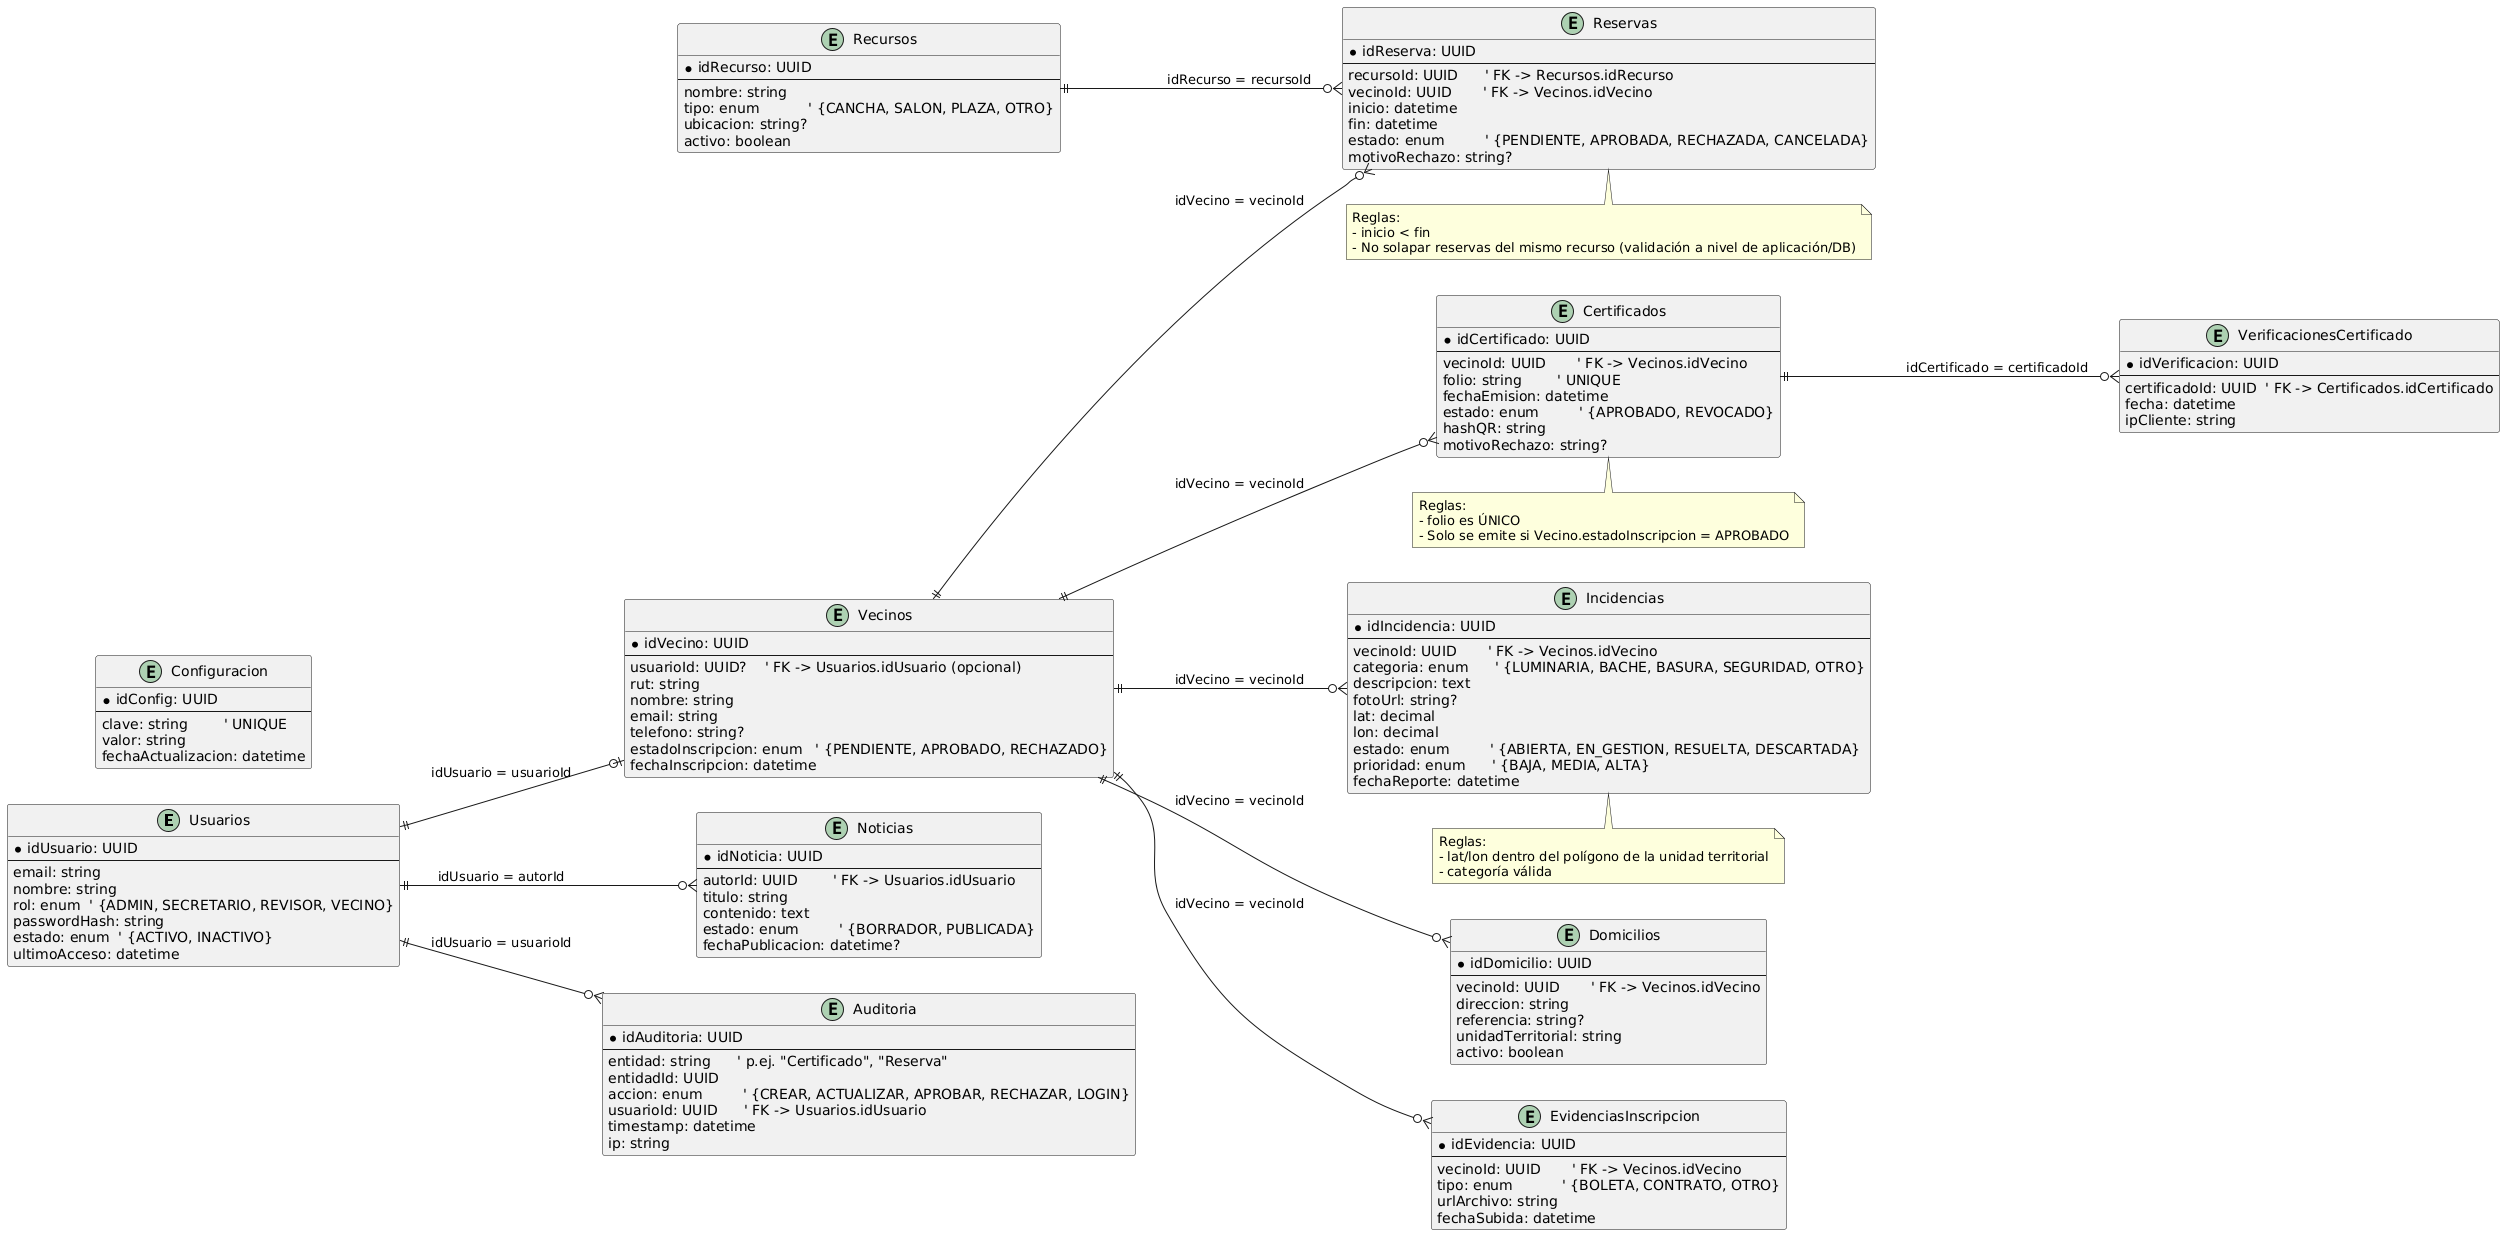

The diagram above was rendered by PlantUML. Its source (embedded in the PNG):
@startuml
' ERD - Sistema Unidad Territorial
' Notación patas de cuervo:
'   ||  = exactamente uno (lado con PK)
'   |o  = cero o uno
'   }o  = cero o muchos
'   }|  = uno o muchos

hide methods
hide stereotypes
skinparam packageStyle rectangle
left to right direction

entity "Usuarios" as Usuarios {
  * idUsuario: UUID
  --
  email: string
  nombre: string
  rol: enum  ' {ADMIN, SECRETARIO, REVISOR, VECINO}
  passwordHash: string
  estado: enum  ' {ACTIVO, INACTIVO}
  ultimoAcceso: datetime
}

entity "Vecinos" as Vecinos {
  * idVecino: UUID
  --
  usuarioId: UUID?    ' FK -> Usuarios.idUsuario (opcional)
  rut: string
  nombre: string
  email: string
  telefono: string?
  estadoInscripcion: enum   ' {PENDIENTE, APROBADO, RECHAZADO}
  fechaInscripcion: datetime
}

entity "Domicilios" as Domicilios {
  * idDomicilio: UUID
  --
  vecinoId: UUID       ' FK -> Vecinos.idVecino
  direccion: string
  referencia: string?
  unidadTerritorial: string
  activo: boolean
}

entity "EvidenciasInscripcion" as Evidencias {
  * idEvidencia: UUID
  --
  vecinoId: UUID       ' FK -> Vecinos.idVecino
  tipo: enum           ' {BOLETA, CONTRATO, OTRO}
  urlArchivo: string
  fechaSubida: datetime
}

entity "Certificados" as Certificados {
  * idCertificado: UUID
  --
  vecinoId: UUID       ' FK -> Vecinos.idVecino
  folio: string        ' UNIQUE
  fechaEmision: datetime
  estado: enum         ' {APROBADO, REVOCADO}
  hashQR: string
  motivoRechazo: string?
}

entity "VerificacionesCertificado" as VerifCert {
  * idVerificacion: UUID
  --
  certificadoId: UUID  ' FK -> Certificados.idCertificado
  fecha: datetime
  ipCliente: string
}

entity "Noticias" as Noticias {
  * idNoticia: UUID
  --
  autorId: UUID        ' FK -> Usuarios.idUsuario
  titulo: string
  contenido: text
  estado: enum         ' {BORRADOR, PUBLICADA}
  fechaPublicacion: datetime?
}

entity "Recursos" as Recursos {
  * idRecurso: UUID
  --
  nombre: string
  tipo: enum           ' {CANCHA, SALON, PLAZA, OTRO}
  ubicacion: string?
  activo: boolean
}

entity "Reservas" as Reservas {
  * idReserva: UUID
  --
  recursoId: UUID      ' FK -> Recursos.idRecurso
  vecinoId: UUID       ' FK -> Vecinos.idVecino
  inicio: datetime
  fin: datetime
  estado: enum         ' {PENDIENTE, APROBADA, RECHAZADA, CANCELADA}
  motivoRechazo: string?
}

entity "Incidencias" as Incidencias {
  * idIncidencia: UUID
  --
  vecinoId: UUID       ' FK -> Vecinos.idVecino
  categoria: enum      ' {LUMINARIA, BACHE, BASURA, SEGURIDAD, OTRO}
  descripcion: text
  fotoUrl: string?
  lat: decimal
  lon: decimal
  estado: enum         ' {ABIERTA, EN_GESTION, RESUELTA, DESCARTADA}
  prioridad: enum      ' {BAJA, MEDIA, ALTA}
  fechaReporte: datetime
}

entity "Auditoria" as Auditoria {
  * idAuditoria: UUID
  --
  entidad: string      ' p.ej. "Certificado", "Reserva"
  entidadId: UUID
  accion: enum         ' {CREAR, ACTUALIZAR, APROBAR, RECHAZAR, LOGIN}
  usuarioId: UUID      ' FK -> Usuarios.idUsuario
  timestamp: datetime
  ip: string
}

entity "Configuracion" as Config {
  * idConfig: UUID
  --
  clave: string        ' UNIQUE
  valor: string
  fechaActualizacion: datetime
}

'======================
' Relaciones (crow's foot)
'======================
' Usuarios 1 — 0..1 Vecino (un usuario puede representar a un vecino)
Usuarios ||--o| Vecinos : "idUsuario = usuarioId"

' Vecino 1 — N Domicilios
Vecinos ||--o{ Domicilios : "idVecino = vecinoId"

' Vecino 1 — N Evidencias de inscripción
Vecinos ||--o{ Evidencias : "idVecino = vecinoId"

' Vecino 1 — N Certificados
Vecinos ||--o{ Certificados : "idVecino = vecinoId"

' Certificado 1 — N Verificaciones
Certificados ||--o{ VerifCert : "idCertificado = certificadoId"

' Usuario 1 — N Noticias (autor)
Usuarios ||--o{ Noticias : "idUsuario = autorId"

' Recurso 1 — N Reservas
Recursos ||--o{ Reservas : "idRecurso = recursoId"

' Vecino 1 — N Reservas
Vecinos ||--o{ Reservas : "idVecino = vecinoId"

' Vecino 1 — N Incidencias
Vecinos ||--o{ Incidencias : "idVecino = vecinoId"

' Usuario 1 — N Auditoría (quién hizo la acción)
Usuarios ||--o{ Auditoria : "idUsuario = usuarioId"

'======================
' Notas / Reglas
'======================
note bottom of Certificados
  Reglas:
  - folio es ÚNICO
  - Solo se emite si Vecino.estadoInscripcion = APROBADO
end note

note bottom of Reservas
  Reglas:
  - inicio < fin
  - No solapar reservas del mismo recurso (validación a nivel de aplicación/DB)
end note

note bottom of Incidencias
  Reglas:
  - lat/lon dentro del polígono de la unidad territorial
  - categoría válida
end note
@enduml